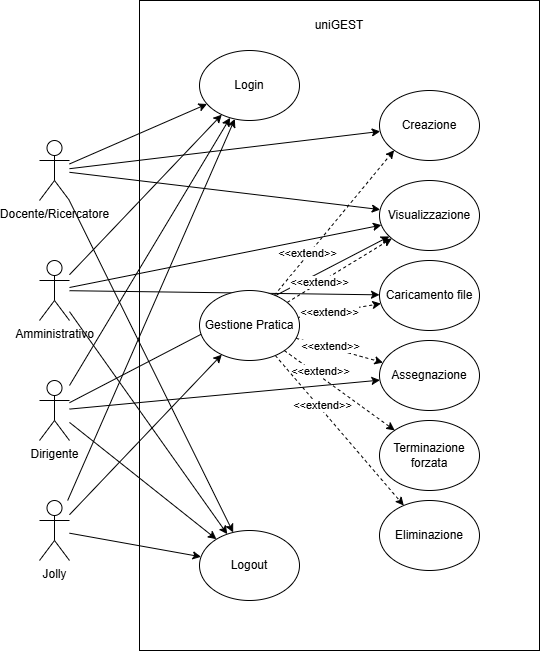

The diagram above was exported from draw.io. Its source (the exported page's mxGraphModel, read from the mxfile embedded in the PNG):
<mxGraphModel dx="868" dy="1139" grid="1" gridSize="10" guides="1" tooltips="1" connect="1" arrows="1" fold="1" page="1" pageScale="1" pageWidth="2000" pageHeight="700" math="0" shadow="0">
  <root>
    <mxCell id="0" />
    <mxCell id="1" parent="0" />
    <mxCell id="QJJuRcEW9MXAFiVAAJrb-1" value="" style="rounded=0;whiteSpace=wrap;html=1;align=center;" vertex="1" parent="1">
      <mxGeometry x="680" y="-90" width="400" height="650" as="geometry" />
    </mxCell>
    <mxCell id="QJJuRcEW9MXAFiVAAJrb-16" style="edgeStyle=none;rounded=0;orthogonalLoop=1;jettySize=auto;html=1;" edge="1" parent="1" source="QJJuRcEW9MXAFiVAAJrb-2" target="QJJuRcEW9MXAFiVAAJrb-6">
      <mxGeometry relative="1" as="geometry" />
    </mxCell>
    <mxCell id="QJJuRcEW9MXAFiVAAJrb-17" style="edgeStyle=none;rounded=0;orthogonalLoop=1;jettySize=auto;html=1;" edge="1" parent="1" source="QJJuRcEW9MXAFiVAAJrb-2" target="QJJuRcEW9MXAFiVAAJrb-12">
      <mxGeometry relative="1" as="geometry" />
    </mxCell>
    <mxCell id="QJJuRcEW9MXAFiVAAJrb-19" style="edgeStyle=none;rounded=0;orthogonalLoop=1;jettySize=auto;html=1;" edge="1" parent="1" source="QJJuRcEW9MXAFiVAAJrb-2" target="QJJuRcEW9MXAFiVAAJrb-9">
      <mxGeometry relative="1" as="geometry" />
    </mxCell>
    <mxCell id="QJJuRcEW9MXAFiVAAJrb-21" style="edgeStyle=none;rounded=0;orthogonalLoop=1;jettySize=auto;html=1;" edge="1" parent="1" source="QJJuRcEW9MXAFiVAAJrb-2" target="QJJuRcEW9MXAFiVAAJrb-8">
      <mxGeometry relative="1" as="geometry" />
    </mxCell>
    <mxCell id="QJJuRcEW9MXAFiVAAJrb-2" value="Docente/Ricercatore" style="shape=umlActor;verticalLabelPosition=bottom;verticalAlign=top;html=1;outlineConnect=0;" vertex="1" parent="1">
      <mxGeometry x="580" y="50" width="30" height="60" as="geometry" />
    </mxCell>
    <mxCell id="QJJuRcEW9MXAFiVAAJrb-22" style="edgeStyle=none;rounded=0;orthogonalLoop=1;jettySize=auto;html=1;" edge="1" parent="1" source="QJJuRcEW9MXAFiVAAJrb-3" target="QJJuRcEW9MXAFiVAAJrb-6">
      <mxGeometry relative="1" as="geometry" />
    </mxCell>
    <mxCell id="QJJuRcEW9MXAFiVAAJrb-23" style="edgeStyle=none;rounded=0;orthogonalLoop=1;jettySize=auto;html=1;" edge="1" parent="1" source="QJJuRcEW9MXAFiVAAJrb-3" target="QJJuRcEW9MXAFiVAAJrb-9">
      <mxGeometry relative="1" as="geometry" />
    </mxCell>
    <mxCell id="QJJuRcEW9MXAFiVAAJrb-24" style="edgeStyle=none;rounded=0;orthogonalLoop=1;jettySize=auto;html=1;" edge="1" parent="1" source="QJJuRcEW9MXAFiVAAJrb-3" target="QJJuRcEW9MXAFiVAAJrb-10">
      <mxGeometry relative="1" as="geometry" />
    </mxCell>
    <mxCell id="QJJuRcEW9MXAFiVAAJrb-26" style="edgeStyle=none;rounded=0;orthogonalLoop=1;jettySize=auto;html=1;" edge="1" parent="1" source="QJJuRcEW9MXAFiVAAJrb-3" target="QJJuRcEW9MXAFiVAAJrb-8">
      <mxGeometry relative="1" as="geometry" />
    </mxCell>
    <mxCell id="QJJuRcEW9MXAFiVAAJrb-3" value="Amministrativo" style="shape=umlActor;verticalLabelPosition=bottom;verticalAlign=top;html=1;outlineConnect=0;" vertex="1" parent="1">
      <mxGeometry x="580" y="170" width="30" height="60" as="geometry" />
    </mxCell>
    <mxCell id="QJJuRcEW9MXAFiVAAJrb-25" style="edgeStyle=none;rounded=0;orthogonalLoop=1;jettySize=auto;html=1;" edge="1" parent="1" source="QJJuRcEW9MXAFiVAAJrb-4" target="QJJuRcEW9MXAFiVAAJrb-6">
      <mxGeometry relative="1" as="geometry" />
    </mxCell>
    <mxCell id="QJJuRcEW9MXAFiVAAJrb-27" style="edgeStyle=none;rounded=0;orthogonalLoop=1;jettySize=auto;html=1;" edge="1" parent="1" source="QJJuRcEW9MXAFiVAAJrb-4" target="QJJuRcEW9MXAFiVAAJrb-9">
      <mxGeometry relative="1" as="geometry" />
    </mxCell>
    <mxCell id="QJJuRcEW9MXAFiVAAJrb-28" style="edgeStyle=none;rounded=0;orthogonalLoop=1;jettySize=auto;html=1;" edge="1" parent="1" source="QJJuRcEW9MXAFiVAAJrb-4" target="QJJuRcEW9MXAFiVAAJrb-13">
      <mxGeometry relative="1" as="geometry" />
    </mxCell>
    <mxCell id="QJJuRcEW9MXAFiVAAJrb-30" style="edgeStyle=none;rounded=0;orthogonalLoop=1;jettySize=auto;html=1;" edge="1" parent="1" source="QJJuRcEW9MXAFiVAAJrb-4" target="QJJuRcEW9MXAFiVAAJrb-8">
      <mxGeometry relative="1" as="geometry" />
    </mxCell>
    <mxCell id="QJJuRcEW9MXAFiVAAJrb-4" value="Dirigente" style="shape=umlActor;verticalLabelPosition=bottom;verticalAlign=top;html=1;outlineConnect=0;" vertex="1" parent="1">
      <mxGeometry x="580" y="290" width="30" height="60" as="geometry" />
    </mxCell>
    <mxCell id="QJJuRcEW9MXAFiVAAJrb-31" style="edgeStyle=none;rounded=0;orthogonalLoop=1;jettySize=auto;html=1;" edge="1" parent="1" source="QJJuRcEW9MXAFiVAAJrb-5" target="QJJuRcEW9MXAFiVAAJrb-8">
      <mxGeometry relative="1" as="geometry" />
    </mxCell>
    <mxCell id="QJJuRcEW9MXAFiVAAJrb-32" style="edgeStyle=none;rounded=0;orthogonalLoop=1;jettySize=auto;html=1;" edge="1" parent="1" source="QJJuRcEW9MXAFiVAAJrb-5" target="QJJuRcEW9MXAFiVAAJrb-7">
      <mxGeometry relative="1" as="geometry" />
    </mxCell>
    <mxCell id="QJJuRcEW9MXAFiVAAJrb-33" style="edgeStyle=none;rounded=0;orthogonalLoop=1;jettySize=auto;html=1;shadow=0;" edge="1" parent="1" source="QJJuRcEW9MXAFiVAAJrb-5" target="QJJuRcEW9MXAFiVAAJrb-6">
      <mxGeometry relative="1" as="geometry" />
    </mxCell>
    <mxCell id="QJJuRcEW9MXAFiVAAJrb-5" value="Jolly" style="shape=umlActor;verticalLabelPosition=bottom;verticalAlign=top;html=1;outlineConnect=0;" vertex="1" parent="1">
      <mxGeometry x="580" y="410" width="30" height="60" as="geometry" />
    </mxCell>
    <mxCell id="QJJuRcEW9MXAFiVAAJrb-6" value="Login" style="ellipse;whiteSpace=wrap;html=1;" vertex="1" parent="1">
      <mxGeometry x="740" y="-40" width="100" height="70" as="geometry" />
    </mxCell>
    <mxCell id="QJJuRcEW9MXAFiVAAJrb-37" style="edgeStyle=none;rounded=0;orthogonalLoop=1;jettySize=auto;html=1;entryX=0;entryY=1;entryDx=0;entryDy=0;dashed=1;" edge="1" parent="1" source="QJJuRcEW9MXAFiVAAJrb-7" target="QJJuRcEW9MXAFiVAAJrb-12">
      <mxGeometry relative="1" as="geometry" />
    </mxCell>
    <mxCell id="QJJuRcEW9MXAFiVAAJrb-45" value="&amp;lt;&amp;lt;extend&amp;gt;&amp;gt;" style="edgeLabel;html=1;align=center;verticalAlign=middle;resizable=0;points=[];" vertex="1" connectable="0" parent="QJJuRcEW9MXAFiVAAJrb-37">
      <mxGeometry x="-0.4281" y="2" relative="1" as="geometry">
        <mxPoint as="offset" />
      </mxGeometry>
    </mxCell>
    <mxCell id="QJJuRcEW9MXAFiVAAJrb-38" style="edgeStyle=none;rounded=0;orthogonalLoop=1;jettySize=auto;html=1;dashed=1;" edge="1" parent="1" source="QJJuRcEW9MXAFiVAAJrb-7" target="QJJuRcEW9MXAFiVAAJrb-9">
      <mxGeometry relative="1" as="geometry" />
    </mxCell>
    <mxCell id="QJJuRcEW9MXAFiVAAJrb-46" value="&amp;lt;&amp;lt;extend&amp;gt;&amp;gt;" style="edgeLabel;html=1;align=center;verticalAlign=middle;resizable=0;points=[];" vertex="1" connectable="0" parent="QJJuRcEW9MXAFiVAAJrb-38">
      <mxGeometry x="-0.3717" y="1" relative="1" as="geometry">
        <mxPoint as="offset" />
      </mxGeometry>
    </mxCell>
    <mxCell id="QJJuRcEW9MXAFiVAAJrb-39" style="edgeStyle=none;rounded=0;orthogonalLoop=1;jettySize=auto;html=1;dashed=1;" edge="1" parent="1" source="QJJuRcEW9MXAFiVAAJrb-7" target="QJJuRcEW9MXAFiVAAJrb-10">
      <mxGeometry relative="1" as="geometry" />
    </mxCell>
    <mxCell id="QJJuRcEW9MXAFiVAAJrb-47" value="&amp;lt;&amp;lt;extend&amp;gt;&amp;gt;" style="edgeLabel;html=1;align=center;verticalAlign=middle;resizable=0;points=[];" vertex="1" connectable="0" parent="QJJuRcEW9MXAFiVAAJrb-39">
      <mxGeometry x="-0.2426" relative="1" as="geometry">
        <mxPoint as="offset" />
      </mxGeometry>
    </mxCell>
    <mxCell id="QJJuRcEW9MXAFiVAAJrb-40" style="edgeStyle=none;rounded=0;orthogonalLoop=1;jettySize=auto;html=1;dashed=1;" edge="1" parent="1" source="QJJuRcEW9MXAFiVAAJrb-7" target="QJJuRcEW9MXAFiVAAJrb-13">
      <mxGeometry relative="1" as="geometry" />
    </mxCell>
    <mxCell id="QJJuRcEW9MXAFiVAAJrb-48" value="&amp;lt;&amp;lt;extend&amp;gt;&amp;gt;" style="edgeLabel;html=1;align=center;verticalAlign=middle;resizable=0;points=[];" vertex="1" connectable="0" parent="QJJuRcEW9MXAFiVAAJrb-40">
      <mxGeometry x="-0.2246" y="2" relative="1" as="geometry">
        <mxPoint as="offset" />
      </mxGeometry>
    </mxCell>
    <mxCell id="QJJuRcEW9MXAFiVAAJrb-41" style="edgeStyle=none;rounded=0;orthogonalLoop=1;jettySize=auto;html=1;dashed=1;" edge="1" parent="1" source="QJJuRcEW9MXAFiVAAJrb-7" target="QJJuRcEW9MXAFiVAAJrb-11">
      <mxGeometry relative="1" as="geometry" />
    </mxCell>
    <mxCell id="QJJuRcEW9MXAFiVAAJrb-49" value="&amp;lt;&amp;lt;extend&amp;gt;&amp;gt;" style="edgeLabel;html=1;align=center;verticalAlign=middle;resizable=0;points=[];" vertex="1" connectable="0" parent="QJJuRcEW9MXAFiVAAJrb-41">
      <mxGeometry x="-0.4019" y="4" relative="1" as="geometry">
        <mxPoint as="offset" />
      </mxGeometry>
    </mxCell>
    <mxCell id="QJJuRcEW9MXAFiVAAJrb-42" style="edgeStyle=none;rounded=0;orthogonalLoop=1;jettySize=auto;html=1;dashed=1;" edge="1" parent="1" source="QJJuRcEW9MXAFiVAAJrb-7" target="QJJuRcEW9MXAFiVAAJrb-18">
      <mxGeometry relative="1" as="geometry" />
    </mxCell>
    <mxCell id="QJJuRcEW9MXAFiVAAJrb-50" value="&amp;lt;&amp;lt;extend&amp;gt;&amp;gt;" style="edgeLabel;html=1;align=center;verticalAlign=middle;resizable=0;points=[];" vertex="1" connectable="0" parent="QJJuRcEW9MXAFiVAAJrb-42">
      <mxGeometry x="-0.3064" y="3" relative="1" as="geometry">
        <mxPoint as="offset" />
      </mxGeometry>
    </mxCell>
    <mxCell id="QJJuRcEW9MXAFiVAAJrb-7" value="Gestione Pratica" style="ellipse;whiteSpace=wrap;html=1;" vertex="1" parent="1">
      <mxGeometry x="740" y="200" width="100" height="70" as="geometry" />
    </mxCell>
    <mxCell id="QJJuRcEW9MXAFiVAAJrb-8" value="Logout" style="ellipse;whiteSpace=wrap;html=1;" vertex="1" parent="1">
      <mxGeometry x="740" y="440" width="100" height="70" as="geometry" />
    </mxCell>
    <mxCell id="QJJuRcEW9MXAFiVAAJrb-9" value="Visualizzazione" style="ellipse;whiteSpace=wrap;html=1;" vertex="1" parent="1">
      <mxGeometry x="920" y="90" width="100" height="70" as="geometry" />
    </mxCell>
    <mxCell id="QJJuRcEW9MXAFiVAAJrb-10" value="Caricamento file" style="ellipse;whiteSpace=wrap;html=1;" vertex="1" parent="1">
      <mxGeometry x="920" y="170" width="100" height="70" as="geometry" />
    </mxCell>
    <mxCell id="QJJuRcEW9MXAFiVAAJrb-11" value="Terminazione forzata" style="ellipse;whiteSpace=wrap;html=1;" vertex="1" parent="1">
      <mxGeometry x="920" y="330" width="100" height="70" as="geometry" />
    </mxCell>
    <mxCell id="QJJuRcEW9MXAFiVAAJrb-12" value="Creazione" style="ellipse;whiteSpace=wrap;html=1;" vertex="1" parent="1">
      <mxGeometry x="920" width="100" height="70" as="geometry" />
    </mxCell>
    <mxCell id="QJJuRcEW9MXAFiVAAJrb-13" value="Assegnazione" style="ellipse;whiteSpace=wrap;html=1;" vertex="1" parent="1">
      <mxGeometry x="920" y="250" width="100" height="70" as="geometry" />
    </mxCell>
    <mxCell id="QJJuRcEW9MXAFiVAAJrb-18" value="Eliminazione" style="ellipse;whiteSpace=wrap;html=1;" vertex="1" parent="1">
      <mxGeometry x="920" y="410" width="100" height="70" as="geometry" />
    </mxCell>
    <mxCell id="QJJuRcEW9MXAFiVAAJrb-44" value="uniGEST" style="text;html=1;align=center;verticalAlign=middle;whiteSpace=wrap;rounded=0;" vertex="1" parent="1">
      <mxGeometry x="850" y="-80" width="60" height="30" as="geometry" />
    </mxCell>
  </root>
</mxGraphModel>